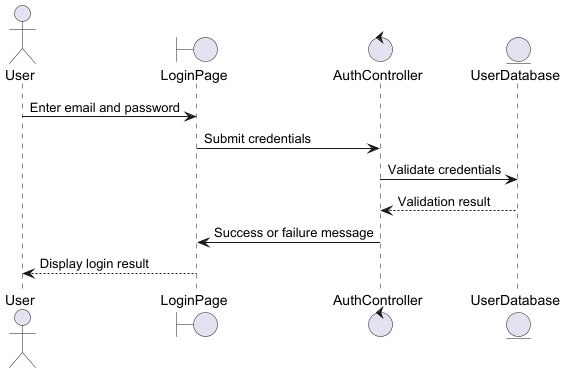

The diagram above was rendered by PlantUML. Its source (embedded in the PNG):
@startuml

' Interaction Diagram for User Login (Sequence Diagram)
actor User
boundary LoginPage
control AuthController
entity UserDatabase

User -> LoginPage: Enter email and password
LoginPage -> AuthController: Submit credentials
AuthController -> UserDatabase: Validate credentials
UserDatabase --> AuthController: Validation result
AuthController -> LoginPage: Success or failure message
LoginPage --> User: Display login result

@enduml